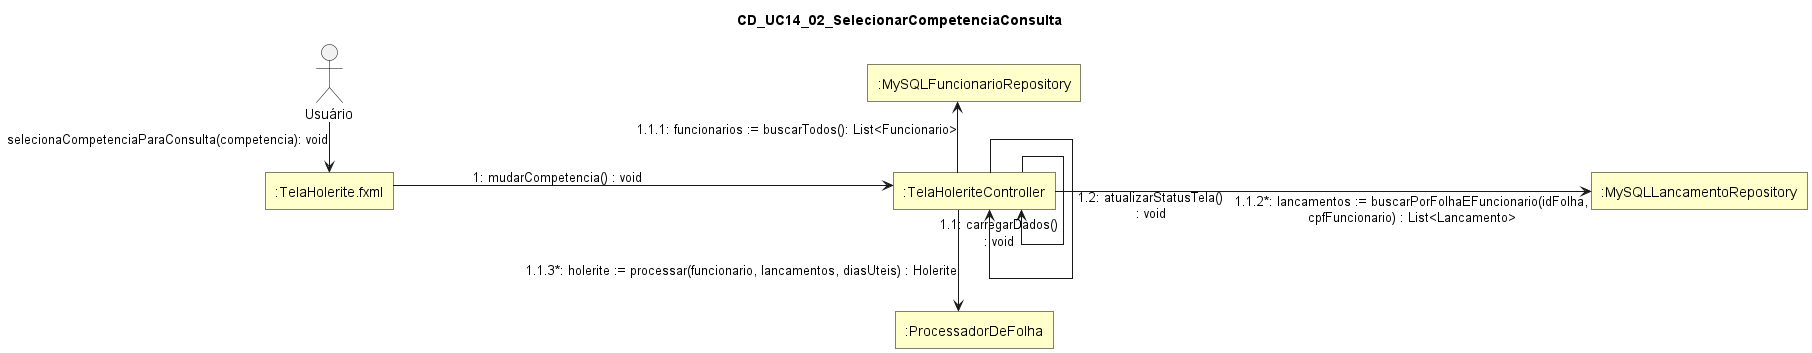

The diagram above was rendered by PlantUML. Its source (embedded in the PNG):
@startuml
skinparam style strictuml
skinparam linetype ortho
skinparam shadowing false
skinparam defaultTextAlignment center

skinparam nodesep 500
skinparam ranksep 50

skinparam rectangle {
  BackgroundColor #FFFFCC
  BorderColor Black
  RoundCorner 0
}

skinparam actor {
  BorderColor Black
  FontColor Black
}

title CD_UC14_02_SelecionarCompetenciaConsulta

actor "Usuário" as Usuario

rectangle ":TelaHolerite.fxml" as TelaHoleriteFXML
rectangle ":TelaHoleriteController" as TelaHoleriteController
rectangle ":MySQLFuncionarioRepository" as MySQLFuncionarioRepository
rectangle ":MySQLLancamentoRepository" as MySQLLancamentoRepository
rectangle ":ProcessadorDeFolha" as ProcessadorDeFolha

TelaHoleriteController -[hidden]down- ProcessadorDeFolha
TelaHoleriteController -[hidden]up- MySQLFuncionarioRepository
TelaHoleriteFXML -[hidden]right- TelaHoleriteController

Usuario --> TelaHoleriteFXML : selecionaCompetenciaParaConsulta(competencia): void

TelaHoleriteFXML -right-> TelaHoleriteController : 1: mudarCompetencia() : void

TelaHoleriteController ---> TelaHoleriteController : 1.1: carregarDados()\n: void

TelaHoleriteController --> MySQLFuncionarioRepository : 1.1.1: funcionarios := buscarTodos(): List<Funcionario>

TelaHoleriteController -right-> MySQLLancamentoRepository : 1.1.2*: lancamentos := buscarPorFolhaEFuncionario(idFolha,\ncpfFuncionario) : List<Lancamento>

TelaHoleriteController ---> ProcessadorDeFolha :1.1.3*: holerite := processar(funcionario, lancamentos, diasUteis) : Holerite

TelaHoleriteController ---> TelaHoleriteController : 1.2: atualizarStatusTela()\n: void

@enduml